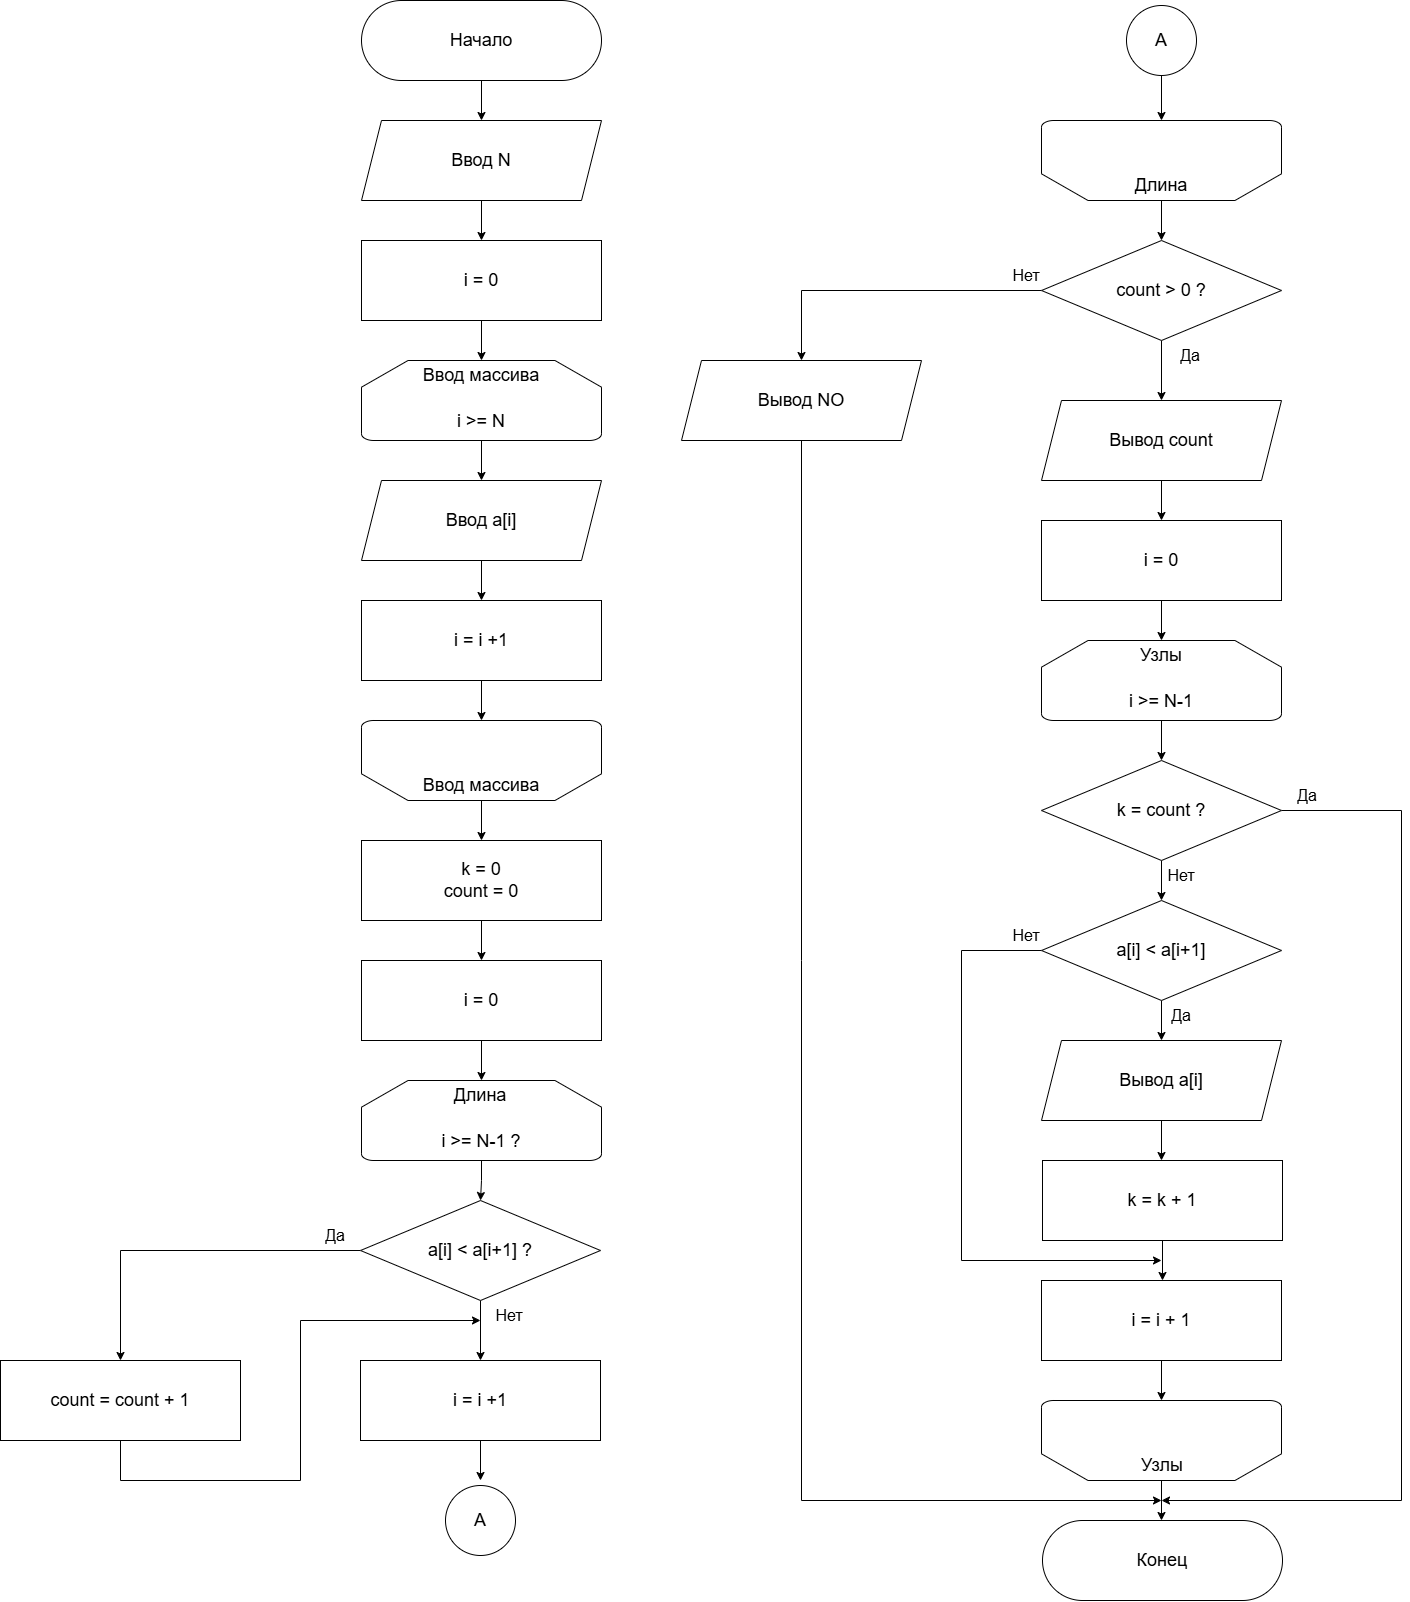

The diagram above was exported from draw.io. Its source (the exported page's mxGraphModel, read from the mxfile embedded in the PNG):
<mxGraphModel dx="2864" dy="1213" grid="1" gridSize="10" guides="1" tooltips="1" connect="1" arrows="1" fold="1" page="1" pageScale="1" pageWidth="827" pageHeight="1169" math="0" shadow="0">
  <root>
    <mxCell id="0" />
    <mxCell id="1" parent="0" />
    <mxCell id="bQKKK9yaGRYuima20kcN-2" style="edgeStyle=orthogonalEdgeStyle;rounded=0;orthogonalLoop=1;jettySize=auto;html=1;" parent="1" source="bQKKK9yaGRYuima20kcN-1" edge="1">
      <mxGeometry relative="1" as="geometry">
        <mxPoint x="400" y="200" as="targetPoint" />
      </mxGeometry>
    </mxCell>
    <mxCell id="bQKKK9yaGRYuima20kcN-1" value="Начало" style="rounded=1;whiteSpace=wrap;html=1;arcSize=50;fontSize=18;" parent="1" vertex="1">
      <mxGeometry x="280" y="80" width="240" height="80" as="geometry" />
    </mxCell>
    <mxCell id="bQKKK9yaGRYuima20kcN-4" style="edgeStyle=orthogonalEdgeStyle;rounded=0;orthogonalLoop=1;jettySize=auto;html=1;" parent="1" source="bQKKK9yaGRYuima20kcN-3" edge="1">
      <mxGeometry relative="1" as="geometry">
        <mxPoint x="400" y="320" as="targetPoint" />
      </mxGeometry>
    </mxCell>
    <mxCell id="bQKKK9yaGRYuima20kcN-3" value="Ввод N" style="shape=parallelogram;perimeter=parallelogramPerimeter;whiteSpace=wrap;html=1;fixedSize=1;fontSize=18;" parent="1" vertex="1">
      <mxGeometry x="280" y="200" width="240" height="80" as="geometry" />
    </mxCell>
    <mxCell id="bQKKK9yaGRYuima20kcN-5" style="edgeStyle=orthogonalEdgeStyle;rounded=0;orthogonalLoop=1;jettySize=auto;html=1;" parent="1" source="bQKKK9yaGRYuima20kcN-6" edge="1">
      <mxGeometry relative="1" as="geometry">
        <mxPoint x="400" y="560" as="targetPoint" />
      </mxGeometry>
    </mxCell>
    <mxCell id="bQKKK9yaGRYuima20kcN-6" value="&lt;div&gt;&lt;br&gt;&lt;/div&gt;&lt;div&gt;&lt;br&gt;&lt;/div&gt;&lt;div&gt;i &amp;gt;= N&lt;/div&gt;" style="strokeWidth=1;html=1;shape=mxgraph.flowchart.loop_limit;whiteSpace=wrap;fontSize=18;" parent="1" vertex="1">
      <mxGeometry x="280" y="440" width="240" height="80" as="geometry" />
    </mxCell>
    <mxCell id="bQKKK9yaGRYuima20kcN-7" value="Ввод массива" style="text;html=1;whiteSpace=wrap;strokeColor=none;fillColor=none;align=center;verticalAlign=middle;rounded=0;fontSize=18;" parent="1" vertex="1">
      <mxGeometry x="330" y="440" width="140" height="30" as="geometry" />
    </mxCell>
    <mxCell id="bQKKK9yaGRYuima20kcN-8" style="edgeStyle=orthogonalEdgeStyle;rounded=0;orthogonalLoop=1;jettySize=auto;html=1;entryX=0.5;entryY=0;entryDx=0;entryDy=0;" parent="1" source="bQKKK9yaGRYuima20kcN-9" target="bQKKK9yaGRYuima20kcN-7" edge="1">
      <mxGeometry relative="1" as="geometry" />
    </mxCell>
    <mxCell id="bQKKK9yaGRYuima20kcN-9" value="i = 0" style="rounded=0;whiteSpace=wrap;html=1;fontSize=18;" parent="1" vertex="1">
      <mxGeometry x="280" y="320" width="240" height="80" as="geometry" />
    </mxCell>
    <mxCell id="bQKKK9yaGRYuima20kcN-10" style="edgeStyle=orthogonalEdgeStyle;rounded=0;orthogonalLoop=1;jettySize=auto;html=1;" parent="1" source="bQKKK9yaGRYuima20kcN-11" edge="1">
      <mxGeometry relative="1" as="geometry">
        <mxPoint x="400" y="680" as="targetPoint" />
      </mxGeometry>
    </mxCell>
    <mxCell id="bQKKK9yaGRYuima20kcN-11" value="Ввод a[i]" style="shape=parallelogram;perimeter=parallelogramPerimeter;whiteSpace=wrap;html=1;fixedSize=1;fontSize=18;" parent="1" vertex="1">
      <mxGeometry x="280" y="560" width="240" height="80" as="geometry" />
    </mxCell>
    <mxCell id="bQKKK9yaGRYuima20kcN-12" style="edgeStyle=orthogonalEdgeStyle;rounded=0;orthogonalLoop=1;jettySize=auto;html=1;" parent="1" source="bQKKK9yaGRYuima20kcN-13" edge="1">
      <mxGeometry relative="1" as="geometry">
        <mxPoint x="400" y="800" as="targetPoint" />
      </mxGeometry>
    </mxCell>
    <mxCell id="bQKKK9yaGRYuima20kcN-13" value="i = i +1" style="rounded=0;whiteSpace=wrap;html=1;fontSize=18;" parent="1" vertex="1">
      <mxGeometry x="280" y="680" width="240" height="80" as="geometry" />
    </mxCell>
    <mxCell id="bQKKK9yaGRYuima20kcN-16" style="edgeStyle=orthogonalEdgeStyle;rounded=0;orthogonalLoop=1;jettySize=auto;html=1;" parent="1" source="bQKKK9yaGRYuima20kcN-14" edge="1">
      <mxGeometry relative="1" as="geometry">
        <mxPoint x="400" y="920" as="targetPoint" />
      </mxGeometry>
    </mxCell>
    <mxCell id="bQKKK9yaGRYuima20kcN-14" value="" style="strokeWidth=1;html=1;shape=mxgraph.flowchart.loop_limit;whiteSpace=wrap;fontSize=18;rotation=-180;" parent="1" vertex="1">
      <mxGeometry x="280" y="800" width="240" height="80" as="geometry" />
    </mxCell>
    <mxCell id="bQKKK9yaGRYuima20kcN-15" value="Ввод массива" style="text;html=1;whiteSpace=wrap;strokeColor=none;fillColor=none;align=center;verticalAlign=middle;rounded=0;fontSize=18;" parent="1" vertex="1">
      <mxGeometry x="330" y="850" width="140" height="30" as="geometry" />
    </mxCell>
    <mxCell id="bQKKK9yaGRYuima20kcN-19" style="edgeStyle=orthogonalEdgeStyle;rounded=0;orthogonalLoop=1;jettySize=auto;html=1;" parent="1" source="bQKKK9yaGRYuima20kcN-17" edge="1">
      <mxGeometry relative="1" as="geometry">
        <mxPoint x="400" y="1040" as="targetPoint" />
      </mxGeometry>
    </mxCell>
    <mxCell id="bQKKK9yaGRYuima20kcN-17" value="k = 0&lt;div&gt;count = 0&lt;/div&gt;" style="rounded=0;whiteSpace=wrap;html=1;fontSize=18;" parent="1" vertex="1">
      <mxGeometry x="280" y="920" width="240" height="80" as="geometry" />
    </mxCell>
    <mxCell id="bQKKK9yaGRYuima20kcN-25" style="edgeStyle=orthogonalEdgeStyle;rounded=0;orthogonalLoop=1;jettySize=auto;html=1;" parent="1" source="bQKKK9yaGRYuima20kcN-21" edge="1">
      <mxGeometry relative="1" as="geometry">
        <mxPoint x="399" y="1280" as="targetPoint" />
      </mxGeometry>
    </mxCell>
    <mxCell id="bQKKK9yaGRYuima20kcN-21" value="&lt;div&gt;&lt;br&gt;&lt;/div&gt;&lt;div&gt;&lt;br&gt;&lt;/div&gt;&lt;div&gt;i &amp;gt;= N-1 ?&lt;/div&gt;" style="strokeWidth=1;html=1;shape=mxgraph.flowchart.loop_limit;whiteSpace=wrap;fontSize=18;" parent="1" vertex="1">
      <mxGeometry x="280" y="1160" width="240" height="80" as="geometry" />
    </mxCell>
    <mxCell id="bQKKK9yaGRYuima20kcN-38" style="edgeStyle=orthogonalEdgeStyle;rounded=0;orthogonalLoop=1;jettySize=auto;html=1;" parent="1" source="bQKKK9yaGRYuima20kcN-22" edge="1">
      <mxGeometry relative="1" as="geometry">
        <mxPoint x="400" y="1160" as="targetPoint" />
      </mxGeometry>
    </mxCell>
    <mxCell id="bQKKK9yaGRYuima20kcN-22" value="i = 0" style="rounded=0;whiteSpace=wrap;html=1;fontSize=18;" parent="1" vertex="1">
      <mxGeometry x="280" y="1040" width="240" height="80" as="geometry" />
    </mxCell>
    <mxCell id="bQKKK9yaGRYuima20kcN-24" value="Длина" style="text;html=1;whiteSpace=wrap;strokeColor=none;fillColor=none;align=center;verticalAlign=middle;rounded=0;fontSize=18;" parent="1" vertex="1">
      <mxGeometry x="329" y="1160" width="140" height="30" as="geometry" />
    </mxCell>
    <mxCell id="bQKKK9yaGRYuima20kcN-28" style="edgeStyle=orthogonalEdgeStyle;rounded=0;orthogonalLoop=1;jettySize=auto;html=1;exitX=0;exitY=0.5;exitDx=0;exitDy=0;" parent="1" source="bQKKK9yaGRYuima20kcN-26" edge="1">
      <mxGeometry relative="1" as="geometry">
        <mxPoint x="39" y="1440" as="targetPoint" />
        <mxPoint x="239" y="1330" as="sourcePoint" />
        <Array as="points">
          <mxPoint x="39" y="1330" />
        </Array>
      </mxGeometry>
    </mxCell>
    <mxCell id="bQKKK9yaGRYuima20kcN-29" style="edgeStyle=orthogonalEdgeStyle;rounded=0;orthogonalLoop=1;jettySize=auto;html=1;" parent="1" source="bQKKK9yaGRYuima20kcN-26" edge="1">
      <mxGeometry relative="1" as="geometry">
        <mxPoint x="399" y="1440" as="targetPoint" />
      </mxGeometry>
    </mxCell>
    <mxCell id="bQKKK9yaGRYuima20kcN-26" value="a[i] &amp;lt; a[i+1] ?" style="rhombus;whiteSpace=wrap;html=1;fontSize=18;" parent="1" vertex="1">
      <mxGeometry x="279" y="1280" width="240" height="100" as="geometry" />
    </mxCell>
    <mxCell id="bQKKK9yaGRYuima20kcN-76" style="edgeStyle=orthogonalEdgeStyle;rounded=0;orthogonalLoop=1;jettySize=auto;html=1;" parent="1" source="bQKKK9yaGRYuima20kcN-30" edge="1">
      <mxGeometry relative="1" as="geometry">
        <mxPoint x="399" y="1560" as="targetPoint" />
      </mxGeometry>
    </mxCell>
    <mxCell id="bQKKK9yaGRYuima20kcN-30" value="i = i +1" style="rounded=0;whiteSpace=wrap;html=1;fontSize=18;" parent="1" vertex="1">
      <mxGeometry x="279" y="1440" width="240" height="80" as="geometry" />
    </mxCell>
    <mxCell id="bQKKK9yaGRYuima20kcN-31" value="&lt;span&gt;Нет&lt;/span&gt;" style="text;html=1;whiteSpace=wrap;strokeColor=none;fillColor=none;align=center;verticalAlign=middle;rounded=0;fontSize=16;" parent="1" vertex="1">
      <mxGeometry x="413" y="1380" width="30" height="30" as="geometry" />
    </mxCell>
    <mxCell id="bQKKK9yaGRYuima20kcN-34" style="edgeStyle=orthogonalEdgeStyle;rounded=0;orthogonalLoop=1;jettySize=auto;html=1;" parent="1" source="bQKKK9yaGRYuima20kcN-32" edge="1">
      <mxGeometry relative="1" as="geometry">
        <mxPoint x="399" y="1400" as="targetPoint" />
        <Array as="points">
          <mxPoint x="39" y="1560" />
          <mxPoint x="219" y="1560" />
        </Array>
      </mxGeometry>
    </mxCell>
    <mxCell id="bQKKK9yaGRYuima20kcN-32" value="count = count + 1" style="rounded=0;whiteSpace=wrap;html=1;fontSize=18;" parent="1" vertex="1">
      <mxGeometry x="-81" y="1440" width="240" height="80" as="geometry" />
    </mxCell>
    <mxCell id="bQKKK9yaGRYuima20kcN-37" style="edgeStyle=orthogonalEdgeStyle;rounded=0;orthogonalLoop=1;jettySize=auto;html=1;" parent="1" source="bQKKK9yaGRYuima20kcN-35" edge="1">
      <mxGeometry relative="1" as="geometry">
        <mxPoint x="1080" y="320" as="targetPoint" />
      </mxGeometry>
    </mxCell>
    <mxCell id="bQKKK9yaGRYuima20kcN-35" value="" style="strokeWidth=1;html=1;shape=mxgraph.flowchart.loop_limit;whiteSpace=wrap;fontSize=18;rotation=-180;" parent="1" vertex="1">
      <mxGeometry x="960" y="200" width="240" height="80" as="geometry" />
    </mxCell>
    <mxCell id="bQKKK9yaGRYuima20kcN-36" value="Длина" style="text;html=1;whiteSpace=wrap;strokeColor=none;fillColor=none;align=center;verticalAlign=middle;rounded=0;fontSize=18;" parent="1" vertex="1">
      <mxGeometry x="1010" y="250" width="140" height="30" as="geometry" />
    </mxCell>
    <mxCell id="bQKKK9yaGRYuima20kcN-39" value="A" style="strokeWidth=1;html=1;shape=mxgraph.flowchart.start_2;whiteSpace=wrap;fontSize=18;spacing=2;" parent="1" vertex="1">
      <mxGeometry x="363.9999999999999" y="1565" width="70" height="70" as="geometry" />
    </mxCell>
    <mxCell id="bQKKK9yaGRYuima20kcN-40" value="A" style="strokeWidth=1;html=1;shape=mxgraph.flowchart.start_2;whiteSpace=wrap;fontSize=18;spacing=2;" parent="1" vertex="1">
      <mxGeometry x="1045" y="85" width="70" height="70" as="geometry" />
    </mxCell>
    <mxCell id="bQKKK9yaGRYuima20kcN-42" value="&lt;font style=&quot;font-size: 16px;&quot;&gt;Да&lt;/font&gt;" style="text;html=1;whiteSpace=wrap;strokeColor=none;fillColor=none;align=center;verticalAlign=middle;rounded=0;" parent="1" vertex="1">
      <mxGeometry x="239" y="1300" width="30" height="30" as="geometry" />
    </mxCell>
    <mxCell id="bQKKK9yaGRYuima20kcN-47" style="edgeStyle=orthogonalEdgeStyle;rounded=0;orthogonalLoop=1;jettySize=auto;html=1;entryX=0.5;entryY=0;entryDx=0;entryDy=0;" parent="1" source="bQKKK9yaGRYuima20kcN-43" target="bQKKK9yaGRYuima20kcN-45" edge="1">
      <mxGeometry relative="1" as="geometry" />
    </mxCell>
    <mxCell id="bQKKK9yaGRYuima20kcN-50" style="edgeStyle=orthogonalEdgeStyle;rounded=0;orthogonalLoop=1;jettySize=auto;html=1;entryX=0.5;entryY=0;entryDx=0;entryDy=0;" parent="1" source="bQKKK9yaGRYuima20kcN-43" target="bQKKK9yaGRYuima20kcN-51" edge="1">
      <mxGeometry relative="1" as="geometry">
        <mxPoint x="720" y="410" as="targetPoint" />
        <Array as="points">
          <mxPoint x="720" y="370" />
        </Array>
      </mxGeometry>
    </mxCell>
    <mxCell id="bQKKK9yaGRYuima20kcN-43" value="count &amp;gt; 0 ?" style="rhombus;whiteSpace=wrap;html=1;fontSize=18;" parent="1" vertex="1">
      <mxGeometry x="960" y="320" width="240" height="100" as="geometry" />
    </mxCell>
    <mxCell id="bQKKK9yaGRYuima20kcN-48" style="edgeStyle=orthogonalEdgeStyle;rounded=0;orthogonalLoop=1;jettySize=auto;html=1;" parent="1" source="bQKKK9yaGRYuima20kcN-45" edge="1">
      <mxGeometry relative="1" as="geometry">
        <mxPoint x="1080" y="600" as="targetPoint" />
      </mxGeometry>
    </mxCell>
    <mxCell id="bQKKK9yaGRYuima20kcN-45" value="Вывод count" style="shape=parallelogram;perimeter=parallelogramPerimeter;whiteSpace=wrap;html=1;fixedSize=1;fontSize=18;" parent="1" vertex="1">
      <mxGeometry x="960" y="480" width="240" height="80" as="geometry" />
    </mxCell>
    <mxCell id="bQKKK9yaGRYuima20kcN-49" value="&lt;font style=&quot;font-size: 16px;&quot;&gt;Да&lt;/font&gt;" style="text;html=1;whiteSpace=wrap;strokeColor=none;fillColor=none;align=center;verticalAlign=middle;rounded=0;" parent="1" vertex="1">
      <mxGeometry x="1094" y="420" width="30" height="30" as="geometry" />
    </mxCell>
    <mxCell id="bQKKK9yaGRYuima20kcN-52" style="edgeStyle=orthogonalEdgeStyle;rounded=0;orthogonalLoop=1;jettySize=auto;html=1;" parent="1" source="bQKKK9yaGRYuima20kcN-51" edge="1">
      <mxGeometry relative="1" as="geometry">
        <mxPoint x="1080" y="1580" as="targetPoint" />
        <Array as="points">
          <mxPoint x="720" y="1040" />
          <mxPoint x="720" y="1040" />
        </Array>
      </mxGeometry>
    </mxCell>
    <mxCell id="bQKKK9yaGRYuima20kcN-51" value="Вывод NO" style="shape=parallelogram;perimeter=parallelogramPerimeter;whiteSpace=wrap;html=1;fixedSize=1;fontSize=18;" parent="1" vertex="1">
      <mxGeometry x="600" y="440" width="240" height="80" as="geometry" />
    </mxCell>
    <mxCell id="bQKKK9yaGRYuima20kcN-58" style="edgeStyle=orthogonalEdgeStyle;rounded=0;orthogonalLoop=1;jettySize=auto;html=1;" parent="1" source="bQKKK9yaGRYuima20kcN-53" edge="1">
      <mxGeometry relative="1" as="geometry">
        <mxPoint x="1080" y="840" as="targetPoint" />
      </mxGeometry>
    </mxCell>
    <mxCell id="bQKKK9yaGRYuima20kcN-53" value="&lt;div&gt;&lt;br&gt;&lt;/div&gt;&lt;div&gt;&lt;br&gt;&lt;/div&gt;&lt;div&gt;i &amp;gt;= N-1&lt;/div&gt;" style="strokeWidth=1;html=1;shape=mxgraph.flowchart.loop_limit;whiteSpace=wrap;fontSize=18;" parent="1" vertex="1">
      <mxGeometry x="960" y="720" width="240" height="80" as="geometry" />
    </mxCell>
    <mxCell id="bQKKK9yaGRYuima20kcN-55" value="i = 0" style="rounded=0;whiteSpace=wrap;html=1;fontSize=18;" parent="1" vertex="1">
      <mxGeometry x="960" y="600" width="240" height="80" as="geometry" />
    </mxCell>
    <mxCell id="bQKKK9yaGRYuima20kcN-57" style="edgeStyle=orthogonalEdgeStyle;rounded=0;orthogonalLoop=1;jettySize=auto;html=1;entryX=0.5;entryY=0;entryDx=0;entryDy=0;entryPerimeter=0;" parent="1" source="bQKKK9yaGRYuima20kcN-55" target="bQKKK9yaGRYuima20kcN-53" edge="1">
      <mxGeometry relative="1" as="geometry" />
    </mxCell>
    <mxCell id="bQKKK9yaGRYuima20kcN-59" value="Узлы" style="text;html=1;whiteSpace=wrap;strokeColor=none;fillColor=none;align=center;verticalAlign=middle;rounded=0;fontSize=18;" parent="1" vertex="1">
      <mxGeometry x="1010" y="720" width="140" height="30" as="geometry" />
    </mxCell>
    <mxCell id="bQKKK9yaGRYuima20kcN-61" style="edgeStyle=orthogonalEdgeStyle;rounded=0;orthogonalLoop=1;jettySize=auto;html=1;" parent="1" source="bQKKK9yaGRYuima20kcN-60" edge="1">
      <mxGeometry relative="1" as="geometry">
        <mxPoint x="1080" y="979.9999999999998" as="targetPoint" />
      </mxGeometry>
    </mxCell>
    <mxCell id="bQKKK9yaGRYuima20kcN-78" style="edgeStyle=orthogonalEdgeStyle;rounded=0;orthogonalLoop=1;jettySize=auto;html=1;" parent="1" source="bQKKK9yaGRYuima20kcN-60" edge="1">
      <mxGeometry relative="1" as="geometry">
        <mxPoint x="1080" y="1580" as="targetPoint" />
        <Array as="points">
          <mxPoint x="1320" y="890" />
        </Array>
      </mxGeometry>
    </mxCell>
    <mxCell id="bQKKK9yaGRYuima20kcN-60" value="k = count ?" style="rhombus;whiteSpace=wrap;html=1;fontSize=18;" parent="1" vertex="1">
      <mxGeometry x="960" y="840" width="240" height="100" as="geometry" />
    </mxCell>
    <mxCell id="bQKKK9yaGRYuima20kcN-62" value="&lt;span&gt;Нет&lt;/span&gt;" style="text;html=1;whiteSpace=wrap;strokeColor=none;fillColor=none;align=center;verticalAlign=middle;rounded=0;fontSize=16;" parent="1" vertex="1">
      <mxGeometry x="1085" y="940" width="30" height="30" as="geometry" />
    </mxCell>
    <mxCell id="bQKKK9yaGRYuima20kcN-64" style="edgeStyle=orthogonalEdgeStyle;rounded=0;orthogonalLoop=1;jettySize=auto;html=1;" parent="1" source="bQKKK9yaGRYuima20kcN-63" edge="1">
      <mxGeometry relative="1" as="geometry">
        <mxPoint x="1080" y="1120" as="targetPoint" />
      </mxGeometry>
    </mxCell>
    <mxCell id="bQKKK9yaGRYuima20kcN-80" style="edgeStyle=orthogonalEdgeStyle;rounded=0;orthogonalLoop=1;jettySize=auto;html=1;" parent="1" source="bQKKK9yaGRYuima20kcN-63" edge="1">
      <mxGeometry relative="1" as="geometry">
        <mxPoint x="1080" y="1340" as="targetPoint" />
        <Array as="points">
          <mxPoint x="880" y="1030" />
        </Array>
      </mxGeometry>
    </mxCell>
    <mxCell id="bQKKK9yaGRYuima20kcN-63" value="a[i] &amp;lt; a[i+1]" style="rhombus;whiteSpace=wrap;html=1;fontSize=18;" parent="1" vertex="1">
      <mxGeometry x="960" y="980" width="240" height="100" as="geometry" />
    </mxCell>
    <mxCell id="bQKKK9yaGRYuima20kcN-65" value="&lt;font style=&quot;font-size: 16px;&quot;&gt;Да&lt;/font&gt;" style="text;html=1;whiteSpace=wrap;strokeColor=none;fillColor=none;align=center;verticalAlign=middle;rounded=0;" parent="1" vertex="1">
      <mxGeometry x="1085" y="1080" width="30" height="30" as="geometry" />
    </mxCell>
    <mxCell id="bQKKK9yaGRYuima20kcN-67" style="edgeStyle=orthogonalEdgeStyle;rounded=0;orthogonalLoop=1;jettySize=auto;html=1;" parent="1" source="bQKKK9yaGRYuima20kcN-66" edge="1">
      <mxGeometry relative="1" as="geometry">
        <mxPoint x="1080" y="1240" as="targetPoint" />
      </mxGeometry>
    </mxCell>
    <mxCell id="bQKKK9yaGRYuima20kcN-66" value="Вывод a[i]" style="shape=parallelogram;perimeter=parallelogramPerimeter;whiteSpace=wrap;html=1;fixedSize=1;fontSize=18;" parent="1" vertex="1">
      <mxGeometry x="960" y="1120" width="240" height="80" as="geometry" />
    </mxCell>
    <mxCell id="bQKKK9yaGRYuima20kcN-69" style="edgeStyle=orthogonalEdgeStyle;rounded=0;orthogonalLoop=1;jettySize=auto;html=1;" parent="1" source="bQKKK9yaGRYuima20kcN-68" edge="1">
      <mxGeometry relative="1" as="geometry">
        <mxPoint x="1081" y="1360" as="targetPoint" />
      </mxGeometry>
    </mxCell>
    <mxCell id="bQKKK9yaGRYuima20kcN-68" value="k = k + 1" style="rounded=0;whiteSpace=wrap;html=1;fontSize=18;" parent="1" vertex="1">
      <mxGeometry x="961" y="1240" width="240" height="80" as="geometry" />
    </mxCell>
    <mxCell id="bQKKK9yaGRYuima20kcN-71" style="edgeStyle=orthogonalEdgeStyle;rounded=0;orthogonalLoop=1;jettySize=auto;html=1;" parent="1" source="bQKKK9yaGRYuima20kcN-70" edge="1">
      <mxGeometry relative="1" as="geometry">
        <mxPoint x="1080" y="1480" as="targetPoint" />
      </mxGeometry>
    </mxCell>
    <mxCell id="bQKKK9yaGRYuima20kcN-70" value="i = i + 1" style="rounded=0;whiteSpace=wrap;html=1;fontSize=18;" parent="1" vertex="1">
      <mxGeometry x="960" y="1360" width="240" height="80" as="geometry" />
    </mxCell>
    <mxCell id="bQKKK9yaGRYuima20kcN-74" style="edgeStyle=orthogonalEdgeStyle;rounded=0;orthogonalLoop=1;jettySize=auto;html=1;" parent="1" source="bQKKK9yaGRYuima20kcN-72" edge="1">
      <mxGeometry relative="1" as="geometry">
        <mxPoint x="1080" y="1600" as="targetPoint" />
      </mxGeometry>
    </mxCell>
    <mxCell id="bQKKK9yaGRYuima20kcN-72" value="" style="strokeWidth=1;html=1;shape=mxgraph.flowchart.loop_limit;whiteSpace=wrap;fontSize=18;rotation=-180;" parent="1" vertex="1">
      <mxGeometry x="960" y="1480" width="240" height="80" as="geometry" />
    </mxCell>
    <mxCell id="bQKKK9yaGRYuima20kcN-73" value="Узлы" style="text;html=1;whiteSpace=wrap;strokeColor=none;fillColor=none;align=center;verticalAlign=middle;rounded=0;fontSize=18;" parent="1" vertex="1">
      <mxGeometry x="1011" y="1530" width="140" height="30" as="geometry" />
    </mxCell>
    <mxCell id="bQKKK9yaGRYuima20kcN-75" value="Конец" style="rounded=1;whiteSpace=wrap;html=1;arcSize=50;fontSize=18;" parent="1" vertex="1">
      <mxGeometry x="961" y="1600" width="240" height="80" as="geometry" />
    </mxCell>
    <mxCell id="bQKKK9yaGRYuima20kcN-77" style="edgeStyle=orthogonalEdgeStyle;rounded=0;orthogonalLoop=1;jettySize=auto;html=1;entryX=0.5;entryY=1;entryDx=0;entryDy=0;entryPerimeter=0;" parent="1" source="bQKKK9yaGRYuima20kcN-40" target="bQKKK9yaGRYuima20kcN-35" edge="1">
      <mxGeometry relative="1" as="geometry" />
    </mxCell>
    <mxCell id="bQKKK9yaGRYuima20kcN-79" value="&lt;font style=&quot;font-size: 16px;&quot;&gt;Да&lt;/font&gt;" style="text;html=1;whiteSpace=wrap;strokeColor=none;fillColor=none;align=center;verticalAlign=middle;rounded=0;" parent="1" vertex="1">
      <mxGeometry x="1211" y="860" width="30" height="30" as="geometry" />
    </mxCell>
    <mxCell id="bQKKK9yaGRYuima20kcN-81" value="&lt;span&gt;Нет&lt;/span&gt;" style="text;html=1;whiteSpace=wrap;strokeColor=none;fillColor=none;align=center;verticalAlign=middle;rounded=0;fontSize=16;" parent="1" vertex="1">
      <mxGeometry x="930" y="1000" width="30" height="30" as="geometry" />
    </mxCell>
    <mxCell id="bQKKK9yaGRYuima20kcN-82" value="&lt;span&gt;Нет&lt;/span&gt;" style="text;html=1;whiteSpace=wrap;strokeColor=none;fillColor=none;align=center;verticalAlign=middle;rounded=0;fontSize=16;" parent="1" vertex="1">
      <mxGeometry x="930" y="340" width="30" height="30" as="geometry" />
    </mxCell>
  </root>
</mxGraphModel>